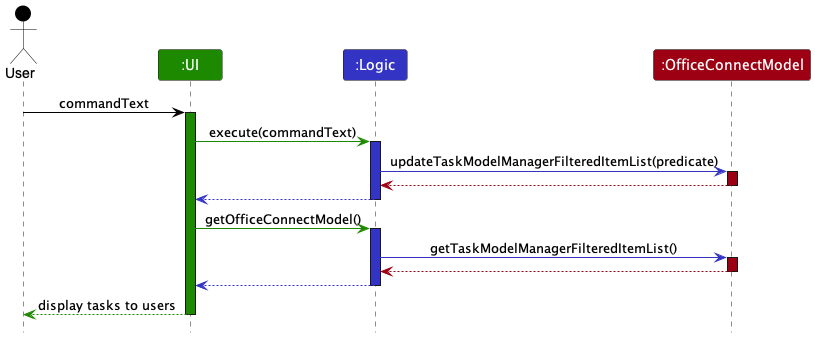

The diagram above was rendered by PlantUML. Its source (embedded in the PNG):
@startuml
!include style.puml

Actor User as user USER_COLOR
Participant ":UI" as ui UI_COLOR
Participant ":Logic" as logic LOGIC_COLOR
Participant ":OfficeConnectModel" as model MODEL_COLOR

user -[USER_COLOR]> ui : commandText
activate ui UI_COLOR

ui -[UI_COLOR]> logic : execute(commandText)
activate logic LOGIC_COLOR

logic -[LOGIC_COLOR]> model : updateTaskModelManagerFilteredItemList(predicate)
activate model MODEL_COLOR

model -[MODEL_COLOR]-> logic
deactivate model

logic --[LOGIC_COLOR]> ui
deactivate logic

ui-[UI_COLOR]> logic : getOfficeConnectModel()
activate logic LOGIC_COLOR

logic-[LOGIC_COLOR]> model : getTaskModelManagerFilteredItemList()
activate model MODEL_COLOR

model--[MODEL_COLOR]> logic:
deactivate model

logic--[LOGIC_COLOR]> ui:
deactivate logic

ui--[UI_COLOR]> user : display tasks to users
deactivate ui
@enduml